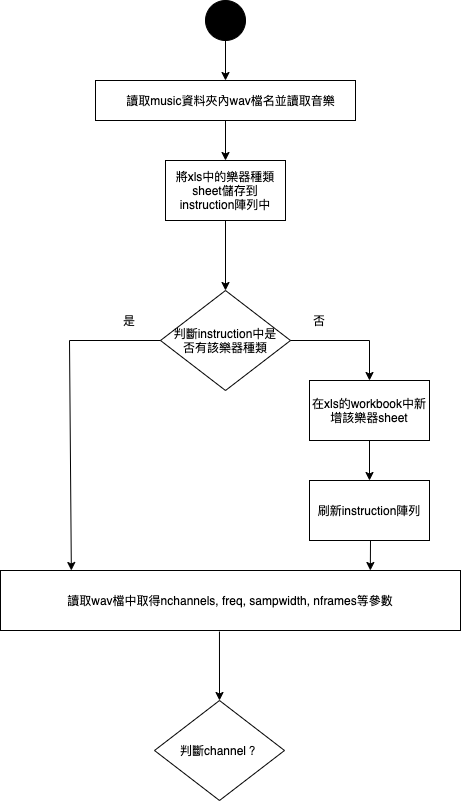

The diagram above was exported from draw.io. Its source (the exported page's mxGraphModel, read from the mxfile embedded in the PNG):
<mxGraphModel dx="1694" dy="1066" grid="1" gridSize="10" guides="1" tooltips="1" connect="1" arrows="1" fold="1" page="1" pageScale="1" pageWidth="827" pageHeight="1169" math="0" shadow="0">
  <root>
    <mxCell id="0" />
    <mxCell id="1" parent="0" />
    <mxCell id="iVV8W8ZOHqCXgyHo1nrH-1" value="" style="ellipse;whiteSpace=wrap;html=1;aspect=fixed;fillColor=#000000;" parent="1" vertex="1">
      <mxGeometry x="370" y="40" width="40" height="40" as="geometry" />
    </mxCell>
    <mxCell id="iVV8W8ZOHqCXgyHo1nrH-2" value="" style="endArrow=classic;html=1;entryX=0.5;entryY=0;entryDx=0;entryDy=0;entryPerimeter=0;" parent="1" target="iVV8W8ZOHqCXgyHo1nrH-3" edge="1">
      <mxGeometry width="50" height="50" relative="1" as="geometry">
        <mxPoint x="390" y="80" as="sourcePoint" />
        <mxPoint x="394" y="120" as="targetPoint" />
      </mxGeometry>
    </mxCell>
    <mxCell id="iVV8W8ZOHqCXgyHo1nrH-3" value="" style="rounded=0;whiteSpace=wrap;html=1;" parent="1" vertex="1">
      <mxGeometry x="260" y="120" width="260" height="40" as="geometry" />
    </mxCell>
    <mxCell id="iVV8W8ZOHqCXgyHo1nrH-6" value="&lt;font style=&quot;font-size: 12px&quot;&gt;讀取music資料夾內wav檔名並讀取音樂&lt;/font&gt;" style="text;html=1;resizable=0;autosize=1;align=center;verticalAlign=middle;points=[];fillColor=none;strokeColor=none;rounded=0;" parent="1" vertex="1">
      <mxGeometry x="285" y="130" width="220" height="20" as="geometry" />
    </mxCell>
    <mxCell id="iVV8W8ZOHqCXgyHo1nrH-8" value="" style="endArrow=classic;html=1;exitX=0.5;exitY=1;exitDx=0;exitDy=0;" parent="1" source="iVV8W8ZOHqCXgyHo1nrH-3" edge="1">
      <mxGeometry width="50" height="50" relative="1" as="geometry">
        <mxPoint x="320" y="430" as="sourcePoint" />
        <mxPoint x="390" y="200" as="targetPoint" />
      </mxGeometry>
    </mxCell>
    <mxCell id="iVV8W8ZOHqCXgyHo1nrH-9" value="判斷instruction中是&lt;br&gt;否有該樂器種類" style="rhombus;whiteSpace=wrap;html=1;" parent="1" vertex="1">
      <mxGeometry x="325" y="330" width="130" height="100" as="geometry" />
    </mxCell>
    <mxCell id="iVV8W8ZOHqCXgyHo1nrH-10" value="" style="endArrow=classic;html=1;entryX=0.154;entryY=0;entryDx=0;entryDy=0;entryPerimeter=0;" parent="1" target="iVV8W8ZOHqCXgyHo1nrH-17" edge="1">
      <mxGeometry width="50" height="50" relative="1" as="geometry">
        <mxPoint x="234" y="380" as="sourcePoint" />
        <mxPoint x="294" y="480" as="targetPoint" />
      </mxGeometry>
    </mxCell>
    <mxCell id="iVV8W8ZOHqCXgyHo1nrH-11" value="" style="endArrow=none;html=1;entryX=0;entryY=0.5;entryDx=0;entryDy=0;" parent="1" target="iVV8W8ZOHqCXgyHo1nrH-9" edge="1">
      <mxGeometry width="50" height="50" relative="1" as="geometry">
        <mxPoint x="234" y="380" as="sourcePoint" />
        <mxPoint x="364" y="510" as="targetPoint" />
      </mxGeometry>
    </mxCell>
    <mxCell id="iVV8W8ZOHqCXgyHo1nrH-12" value="" style="endArrow=none;html=1;exitX=1;exitY=0.5;exitDx=0;exitDy=0;" parent="1" source="iVV8W8ZOHqCXgyHo1nrH-9" edge="1">
      <mxGeometry width="50" height="50" relative="1" as="geometry">
        <mxPoint x="314" y="560" as="sourcePoint" />
        <mxPoint x="534" y="380" as="targetPoint" />
      </mxGeometry>
    </mxCell>
    <mxCell id="iVV8W8ZOHqCXgyHo1nrH-13" value="" style="endArrow=classic;html=1;" parent="1" edge="1">
      <mxGeometry width="50" height="50" relative="1" as="geometry">
        <mxPoint x="534" y="380" as="sourcePoint" />
        <mxPoint x="534" y="420" as="targetPoint" />
      </mxGeometry>
    </mxCell>
    <mxCell id="iVV8W8ZOHqCXgyHo1nrH-14" value="是" style="text;html=1;strokeColor=none;fillColor=none;align=center;verticalAlign=middle;whiteSpace=wrap;rounded=0;" parent="1" vertex="1">
      <mxGeometry x="274" y="350" width="40" height="20" as="geometry" />
    </mxCell>
    <mxCell id="iVV8W8ZOHqCXgyHo1nrH-15" value="否" style="text;html=1;strokeColor=none;fillColor=none;align=center;verticalAlign=middle;whiteSpace=wrap;rounded=0;" parent="1" vertex="1">
      <mxGeometry x="464" y="350" width="40" height="20" as="geometry" />
    </mxCell>
    <mxCell id="iVV8W8ZOHqCXgyHo1nrH-16" value="在xls的workbook中新增該樂器sheet" style="rounded=0;whiteSpace=wrap;html=1;fillColor=#FFFFFF;" parent="1" vertex="1">
      <mxGeometry x="474" y="420" width="120" height="60" as="geometry" />
    </mxCell>
    <mxCell id="iVV8W8ZOHqCXgyHo1nrH-17" value="讀取wav檔中取得nchannels, freq, sampwidth, nframes等參數" style="rounded=0;whiteSpace=wrap;html=1;fillColor=#FFFFFF;" parent="1" vertex="1">
      <mxGeometry x="165" y="610" width="460" height="60" as="geometry" />
    </mxCell>
    <mxCell id="iVV8W8ZOHqCXgyHo1nrH-19" value="" style="endArrow=classic;html=1;entryX=0.804;entryY=0;entryDx=0;entryDy=0;entryPerimeter=0;" parent="1" target="iVV8W8ZOHqCXgyHo1nrH-17" edge="1">
      <mxGeometry width="50" height="50" relative="1" as="geometry">
        <mxPoint x="535" y="580" as="sourcePoint" />
        <mxPoint x="364" y="510" as="targetPoint" />
      </mxGeometry>
    </mxCell>
    <mxCell id="iVV8W8ZOHqCXgyHo1nrH-20" value="" style="endArrow=classic;html=1;exitX=0.476;exitY=1.017;exitDx=0;exitDy=0;exitPerimeter=0;" parent="1" source="iVV8W8ZOHqCXgyHo1nrH-17" edge="1">
      <mxGeometry width="50" height="50" relative="1" as="geometry">
        <mxPoint x="314" y="560" as="sourcePoint" />
        <mxPoint x="384" y="740" as="targetPoint" />
      </mxGeometry>
    </mxCell>
    <mxCell id="iVV8W8ZOHqCXgyHo1nrH-21" value="判斷channel？" style="rhombus;whiteSpace=wrap;html=1;" parent="1" vertex="1">
      <mxGeometry x="319" y="740" width="130" height="100" as="geometry" />
    </mxCell>
    <mxCell id="Vlznz1reF556LVZdDSma-1" value="將xls中的樂器種類sheet儲存到instruction陣列中" style="rounded=0;whiteSpace=wrap;html=1;" vertex="1" parent="1">
      <mxGeometry x="330" y="200" width="120" height="60" as="geometry" />
    </mxCell>
    <mxCell id="Vlznz1reF556LVZdDSma-2" value="刷新instruction陣列" style="rounded=0;whiteSpace=wrap;html=1;fillColor=#FFFFFF;" vertex="1" parent="1">
      <mxGeometry x="474" y="520" width="120" height="60" as="geometry" />
    </mxCell>
    <mxCell id="Vlznz1reF556LVZdDSma-3" value="" style="endArrow=classic;html=1;exitX=0.5;exitY=1;exitDx=0;exitDy=0;entryX=0.5;entryY=0;entryDx=0;entryDy=0;" edge="1" parent="1" source="iVV8W8ZOHqCXgyHo1nrH-16" target="Vlznz1reF556LVZdDSma-2">
      <mxGeometry width="50" height="50" relative="1" as="geometry">
        <mxPoint x="384" y="310" as="sourcePoint" />
        <mxPoint x="434" y="260" as="targetPoint" />
      </mxGeometry>
    </mxCell>
    <mxCell id="Vlznz1reF556LVZdDSma-8" value="" style="endArrow=classic;html=1;exitX=0.5;exitY=1;exitDx=0;exitDy=0;" edge="1" parent="1" source="Vlznz1reF556LVZdDSma-1" target="iVV8W8ZOHqCXgyHo1nrH-9">
      <mxGeometry width="50" height="50" relative="1" as="geometry">
        <mxPoint x="440" y="550" as="sourcePoint" />
        <mxPoint x="490" y="500" as="targetPoint" />
      </mxGeometry>
    </mxCell>
  </root>
</mxGraphModel>